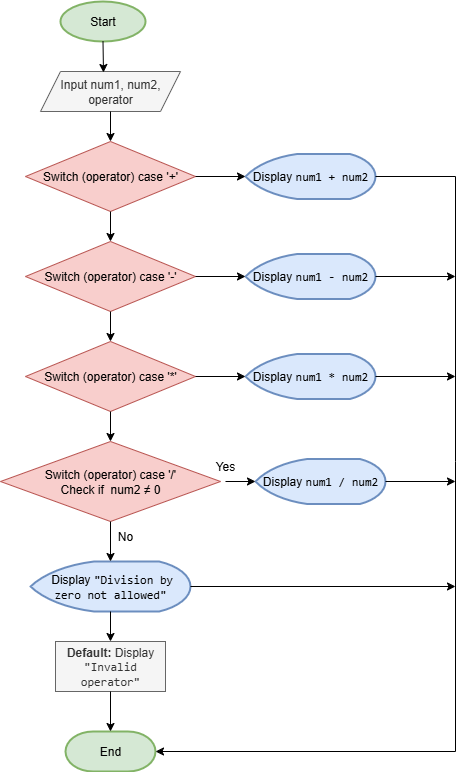

The diagram above was exported from draw.io. Its source (the exported page's mxGraphModel, read from the mxfile embedded in the PNG):
<mxGraphModel dx="872" dy="473" grid="1" gridSize="10" guides="1" tooltips="1" connect="1" arrows="1" fold="1" page="1" pageScale="1" pageWidth="850" pageHeight="1100" math="0" shadow="0">
  <root>
    <mxCell id="0" />
    <mxCell id="1" parent="0" />
    <mxCell id="XRDcC2lwUiN61XNHtAPY-1" value="Start" style="strokeWidth=2;html=1;shape=mxgraph.flowchart.start_1;whiteSpace=wrap;fillColor=#d5e8d4;strokeColor=#82b366;" vertex="1" parent="1">
      <mxGeometry x="375" y="30" width="85" height="40" as="geometry" />
    </mxCell>
    <mxCell id="XRDcC2lwUiN61XNHtAPY-2" value="Input num1, num2, operator" style="shape=parallelogram;perimeter=parallelogramPerimeter;whiteSpace=wrap;html=1;fixedSize=1;fillColor=#f5f5f5;fontColor=#333333;strokeColor=#666666;" vertex="1" parent="1">
      <mxGeometry x="355" y="100" width="140" height="40" as="geometry" />
    </mxCell>
    <mxCell id="XRDcC2lwUiN61XNHtAPY-3" value="Switch (operator) case '+'" style="rhombus;whiteSpace=wrap;html=1;fillColor=#f8cecc;strokeColor=#b85450;" vertex="1" parent="1">
      <mxGeometry x="340" y="170" width="170" height="70" as="geometry" />
    </mxCell>
    <mxCell id="XRDcC2lwUiN61XNHtAPY-4" value="Display &lt;code data-end=&quot;1680&quot; data-start=&quot;1667&quot;&gt;num1 + num2&lt;/code&gt;" style="strokeWidth=2;html=1;shape=mxgraph.flowchart.display;whiteSpace=wrap;fillColor=#dae8fc;strokeColor=#6c8ebf;" vertex="1" parent="1">
      <mxGeometry x="560" y="182.5" width="130" height="45" as="geometry" />
    </mxCell>
    <mxCell id="XRDcC2lwUiN61XNHtAPY-5" value="" style="endArrow=classic;html=1;rounded=0;exitX=0.5;exitY=1;exitDx=0;exitDy=0;exitPerimeter=0;entryX=0.45;entryY=0.025;entryDx=0;entryDy=0;entryPerimeter=0;" edge="1" parent="1" source="XRDcC2lwUiN61XNHtAPY-1" target="XRDcC2lwUiN61XNHtAPY-2">
      <mxGeometry width="50" height="50" relative="1" as="geometry">
        <mxPoint x="400" y="190" as="sourcePoint" />
        <mxPoint x="450" y="140" as="targetPoint" />
      </mxGeometry>
    </mxCell>
    <mxCell id="XRDcC2lwUiN61XNHtAPY-6" value="" style="endArrow=classic;html=1;rounded=0;exitX=0.5;exitY=1;exitDx=0;exitDy=0;entryX=0.5;entryY=0;entryDx=0;entryDy=0;" edge="1" parent="1" source="XRDcC2lwUiN61XNHtAPY-2" target="XRDcC2lwUiN61XNHtAPY-3">
      <mxGeometry width="50" height="50" relative="1" as="geometry">
        <mxPoint x="400" y="190" as="sourcePoint" />
        <mxPoint x="450" y="140" as="targetPoint" />
      </mxGeometry>
    </mxCell>
    <mxCell id="XRDcC2lwUiN61XNHtAPY-7" value="" style="endArrow=classic;html=1;rounded=0;exitX=1;exitY=0.5;exitDx=0;exitDy=0;entryX=0;entryY=0.5;entryDx=0;entryDy=0;entryPerimeter=0;" edge="1" parent="1" source="XRDcC2lwUiN61XNHtAPY-3" target="XRDcC2lwUiN61XNHtAPY-4">
      <mxGeometry width="50" height="50" relative="1" as="geometry">
        <mxPoint x="400" y="190" as="sourcePoint" />
        <mxPoint x="450" y="140" as="targetPoint" />
      </mxGeometry>
    </mxCell>
    <mxCell id="XRDcC2lwUiN61XNHtAPY-8" value="Switch (operator) case '-'" style="rhombus;whiteSpace=wrap;html=1;fillColor=#f8cecc;strokeColor=#b85450;" vertex="1" parent="1">
      <mxGeometry x="340" y="270" width="170" height="70" as="geometry" />
    </mxCell>
    <mxCell id="XRDcC2lwUiN61XNHtAPY-9" value="Display &lt;code data-end=&quot;1680&quot; data-start=&quot;1667&quot;&gt;num1 - num2&lt;/code&gt;" style="strokeWidth=2;html=1;shape=mxgraph.flowchart.display;whiteSpace=wrap;fillColor=#dae8fc;strokeColor=#6c8ebf;" vertex="1" parent="1">
      <mxGeometry x="560" y="282.5" width="130" height="45" as="geometry" />
    </mxCell>
    <mxCell id="XRDcC2lwUiN61XNHtAPY-10" value="" style="endArrow=classic;html=1;rounded=0;exitX=0.5;exitY=1;exitDx=0;exitDy=0;entryX=0.5;entryY=0;entryDx=0;entryDy=0;" edge="1" parent="1" target="XRDcC2lwUiN61XNHtAPY-8" source="XRDcC2lwUiN61XNHtAPY-3">
      <mxGeometry width="50" height="50" relative="1" as="geometry">
        <mxPoint x="425" y="250" as="sourcePoint" />
        <mxPoint x="450" y="250" as="targetPoint" />
      </mxGeometry>
    </mxCell>
    <mxCell id="XRDcC2lwUiN61XNHtAPY-11" value="" style="endArrow=classic;html=1;rounded=0;exitX=1;exitY=0.5;exitDx=0;exitDy=0;entryX=0;entryY=0.5;entryDx=0;entryDy=0;entryPerimeter=0;" edge="1" parent="1" source="XRDcC2lwUiN61XNHtAPY-8" target="XRDcC2lwUiN61XNHtAPY-9">
      <mxGeometry width="50" height="50" relative="1" as="geometry">
        <mxPoint x="400" y="300" as="sourcePoint" />
        <mxPoint x="450" y="250" as="targetPoint" />
      </mxGeometry>
    </mxCell>
    <mxCell id="XRDcC2lwUiN61XNHtAPY-12" value="Switch (operator) case '*'" style="rhombus;whiteSpace=wrap;html=1;fillColor=#f8cecc;strokeColor=#b85450;" vertex="1" parent="1">
      <mxGeometry x="340" y="370" width="170" height="70" as="geometry" />
    </mxCell>
    <mxCell id="XRDcC2lwUiN61XNHtAPY-13" value="Display &lt;code data-end=&quot;1680&quot; data-start=&quot;1667&quot;&gt;num1 * num2&lt;/code&gt;" style="strokeWidth=2;html=1;shape=mxgraph.flowchart.display;whiteSpace=wrap;fillColor=#dae8fc;strokeColor=#6c8ebf;" vertex="1" parent="1">
      <mxGeometry x="560" y="382.5" width="130" height="45" as="geometry" />
    </mxCell>
    <mxCell id="XRDcC2lwUiN61XNHtAPY-14" value="" style="endArrow=classic;html=1;rounded=0;exitX=0.5;exitY=1;exitDx=0;exitDy=0;entryX=0.5;entryY=0;entryDx=0;entryDy=0;" edge="1" parent="1" target="XRDcC2lwUiN61XNHtAPY-12" source="XRDcC2lwUiN61XNHtAPY-8">
      <mxGeometry width="50" height="50" relative="1" as="geometry">
        <mxPoint x="425" y="350" as="sourcePoint" />
        <mxPoint x="450" y="350" as="targetPoint" />
      </mxGeometry>
    </mxCell>
    <mxCell id="XRDcC2lwUiN61XNHtAPY-15" value="" style="endArrow=classic;html=1;rounded=0;exitX=1;exitY=0.5;exitDx=0;exitDy=0;entryX=0;entryY=0.5;entryDx=0;entryDy=0;entryPerimeter=0;" edge="1" parent="1" source="XRDcC2lwUiN61XNHtAPY-12" target="XRDcC2lwUiN61XNHtAPY-13">
      <mxGeometry width="50" height="50" relative="1" as="geometry">
        <mxPoint x="400" y="400" as="sourcePoint" />
        <mxPoint x="450" y="350" as="targetPoint" />
      </mxGeometry>
    </mxCell>
    <mxCell id="XRDcC2lwUiN61XNHtAPY-16" value="Switch (operator) case '/'&lt;div&gt;Check if&amp;nbsp;&amp;nbsp;num2 ≠ 0&lt;/div&gt;" style="rhombus;whiteSpace=wrap;html=1;fillColor=#f8cecc;strokeColor=#b85450;" vertex="1" parent="1">
      <mxGeometry x="315" y="470" width="220" height="80" as="geometry" />
    </mxCell>
    <mxCell id="XRDcC2lwUiN61XNHtAPY-17" value="Display &lt;code data-end=&quot;1680&quot; data-start=&quot;1667&quot;&gt;num1 / num2&lt;/code&gt;" style="strokeWidth=2;html=1;shape=mxgraph.flowchart.display;whiteSpace=wrap;fillColor=#dae8fc;strokeColor=#6c8ebf;" vertex="1" parent="1">
      <mxGeometry x="570" y="487.5" width="130" height="45" as="geometry" />
    </mxCell>
    <mxCell id="XRDcC2lwUiN61XNHtAPY-18" value="" style="endArrow=classic;html=1;rounded=0;entryX=0;entryY=0.5;entryDx=0;entryDy=0;entryPerimeter=0;" edge="1" parent="1" target="XRDcC2lwUiN61XNHtAPY-17">
      <mxGeometry width="50" height="50" relative="1" as="geometry">
        <mxPoint x="540" y="510" as="sourcePoint" />
        <mxPoint x="520" y="455" as="targetPoint" />
      </mxGeometry>
    </mxCell>
    <mxCell id="XRDcC2lwUiN61XNHtAPY-19" value="&amp;nbsp;Display &lt;code data-end=&quot;1948&quot; data-start=&quot;1916&quot;&gt;&quot;Division by zero not allowed&quot;&lt;/code&gt;" style="strokeWidth=2;html=1;shape=mxgraph.flowchart.display;whiteSpace=wrap;fillColor=#dae8fc;strokeColor=#6c8ebf;" vertex="1" parent="1">
      <mxGeometry x="345" y="590" width="160" height="50" as="geometry" />
    </mxCell>
    <mxCell id="XRDcC2lwUiN61XNHtAPY-20" value="" style="endArrow=classic;html=1;rounded=0;exitX=0.5;exitY=1;exitDx=0;exitDy=0;entryX=0.5;entryY=0;entryDx=0;entryDy=0;" edge="1" parent="1" source="XRDcC2lwUiN61XNHtAPY-12" target="XRDcC2lwUiN61XNHtAPY-16">
      <mxGeometry width="50" height="50" relative="1" as="geometry">
        <mxPoint x="400" y="630" as="sourcePoint" />
        <mxPoint x="450" y="580" as="targetPoint" />
      </mxGeometry>
    </mxCell>
    <mxCell id="XRDcC2lwUiN61XNHtAPY-21" value="" style="endArrow=classic;html=1;rounded=0;exitX=0.5;exitY=1;exitDx=0;exitDy=0;entryX=0.5;entryY=0;entryDx=0;entryDy=0;entryPerimeter=0;" edge="1" parent="1" source="XRDcC2lwUiN61XNHtAPY-16" target="XRDcC2lwUiN61XNHtAPY-19">
      <mxGeometry width="50" height="50" relative="1" as="geometry">
        <mxPoint x="400" y="630" as="sourcePoint" />
        <mxPoint x="450" y="580" as="targetPoint" />
      </mxGeometry>
    </mxCell>
    <mxCell id="XRDcC2lwUiN61XNHtAPY-22" value="&lt;strong data-end=&quot;1974&quot; data-start=&quot;1962&quot;&gt;Default:&lt;/strong&gt; Display &lt;code data-end=&quot;2003&quot; data-start=&quot;1983&quot;&gt;&quot;Invalid operator&quot;&lt;/code&gt;" style="rounded=0;whiteSpace=wrap;html=1;fillColor=#f5f5f5;fontColor=#333333;strokeColor=#666666;" vertex="1" parent="1">
      <mxGeometry x="370" y="670" width="110" height="50" as="geometry" />
    </mxCell>
    <mxCell id="XRDcC2lwUiN61XNHtAPY-23" value="" style="endArrow=classic;html=1;rounded=0;exitX=0.5;exitY=1;exitDx=0;exitDy=0;exitPerimeter=0;entryX=0.5;entryY=0;entryDx=0;entryDy=0;" edge="1" parent="1" source="XRDcC2lwUiN61XNHtAPY-19" target="XRDcC2lwUiN61XNHtAPY-22">
      <mxGeometry width="50" height="50" relative="1" as="geometry">
        <mxPoint x="400" y="630" as="sourcePoint" />
        <mxPoint x="450" y="580" as="targetPoint" />
      </mxGeometry>
    </mxCell>
    <mxCell id="XRDcC2lwUiN61XNHtAPY-24" value="End" style="strokeWidth=2;html=1;shape=mxgraph.flowchart.terminator;whiteSpace=wrap;fillColor=#d5e8d4;strokeColor=#82b366;" vertex="1" parent="1">
      <mxGeometry x="380" y="760" width="90" height="40" as="geometry" />
    </mxCell>
    <mxCell id="XRDcC2lwUiN61XNHtAPY-25" value="" style="endArrow=classic;html=1;rounded=0;exitX=0.5;exitY=1;exitDx=0;exitDy=0;entryX=0.5;entryY=0;entryDx=0;entryDy=0;entryPerimeter=0;" edge="1" parent="1" source="XRDcC2lwUiN61XNHtAPY-22" target="XRDcC2lwUiN61XNHtAPY-24">
      <mxGeometry width="50" height="50" relative="1" as="geometry">
        <mxPoint x="400" y="630" as="sourcePoint" />
        <mxPoint x="450" y="580" as="targetPoint" />
      </mxGeometry>
    </mxCell>
    <mxCell id="XRDcC2lwUiN61XNHtAPY-26" value="" style="endArrow=classic;html=1;rounded=0;exitX=1;exitY=0.5;exitDx=0;exitDy=0;exitPerimeter=0;entryX=1;entryY=0.5;entryDx=0;entryDy=0;entryPerimeter=0;" edge="1" parent="1" source="XRDcC2lwUiN61XNHtAPY-4" target="XRDcC2lwUiN61XNHtAPY-24">
      <mxGeometry width="50" height="50" relative="1" as="geometry">
        <mxPoint x="400" y="370" as="sourcePoint" />
        <mxPoint x="720" y="400" as="targetPoint" />
        <Array as="points">
          <mxPoint x="770" y="205" />
          <mxPoint x="770" y="490" />
          <mxPoint x="770" y="780" />
        </Array>
      </mxGeometry>
    </mxCell>
    <mxCell id="XRDcC2lwUiN61XNHtAPY-27" value="" style="endArrow=classic;html=1;rounded=0;exitX=1;exitY=0.5;exitDx=0;exitDy=0;exitPerimeter=0;" edge="1" parent="1" source="XRDcC2lwUiN61XNHtAPY-9">
      <mxGeometry width="50" height="50" relative="1" as="geometry">
        <mxPoint x="400" y="360" as="sourcePoint" />
        <mxPoint x="770" y="305" as="targetPoint" />
      </mxGeometry>
    </mxCell>
    <mxCell id="XRDcC2lwUiN61XNHtAPY-28" value="" style="endArrow=classic;html=1;rounded=0;exitX=1;exitY=0.5;exitDx=0;exitDy=0;exitPerimeter=0;" edge="1" parent="1" source="XRDcC2lwUiN61XNHtAPY-13">
      <mxGeometry width="50" height="50" relative="1" as="geometry">
        <mxPoint x="400" y="360" as="sourcePoint" />
        <mxPoint x="770" y="405" as="targetPoint" />
      </mxGeometry>
    </mxCell>
    <mxCell id="XRDcC2lwUiN61XNHtAPY-30" value="" style="endArrow=classic;html=1;rounded=0;exitX=1;exitY=0.5;exitDx=0;exitDy=0;exitPerimeter=0;" edge="1" parent="1" source="XRDcC2lwUiN61XNHtAPY-17">
      <mxGeometry width="50" height="50" relative="1" as="geometry">
        <mxPoint x="400" y="360" as="sourcePoint" />
        <mxPoint x="770" y="510" as="targetPoint" />
      </mxGeometry>
    </mxCell>
    <mxCell id="XRDcC2lwUiN61XNHtAPY-31" value="" style="endArrow=classic;html=1;rounded=0;exitX=1;exitY=0.5;exitDx=0;exitDy=0;exitPerimeter=0;" edge="1" parent="1" source="XRDcC2lwUiN61XNHtAPY-19">
      <mxGeometry width="50" height="50" relative="1" as="geometry">
        <mxPoint x="400" y="640" as="sourcePoint" />
        <mxPoint x="770" y="615" as="targetPoint" />
      </mxGeometry>
    </mxCell>
    <mxCell id="XRDcC2lwUiN61XNHtAPY-32" value="Yes" style="text;html=1;align=center;verticalAlign=middle;whiteSpace=wrap;rounded=0;" vertex="1" parent="1">
      <mxGeometry x="510" y="480" width="60" height="30" as="geometry" />
    </mxCell>
    <mxCell id="XRDcC2lwUiN61XNHtAPY-33" value="No" style="text;html=1;align=center;verticalAlign=middle;whiteSpace=wrap;rounded=0;" vertex="1" parent="1">
      <mxGeometry x="410" y="550" width="60" height="30" as="geometry" />
    </mxCell>
  </root>
</mxGraphModel>